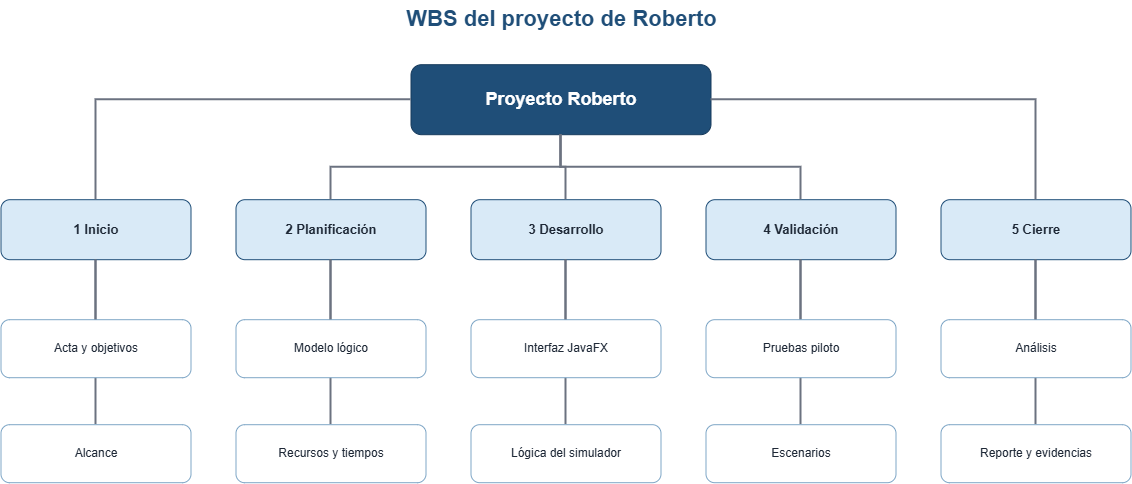

The diagram above was exported from draw.io. Its source (the exported page's mxGraphModel, read from the mxfile embedded in the PNG):
<mxGraphModel dx="1144" dy="773" grid="1" gridSize="10" guides="1" tooltips="1" connect="1" arrows="1" fold="1" page="1" pageScale="1" pageWidth="1200" pageHeight="760" math="0" shadow="0">
  <root>
    <mxCell id="0" />
    <mxCell id="1" parent="0" />
    <mxCell id="e5_2" edge="1" parent="1" source="p5" style="edgeStyle=orthogonalEdgeStyle;rounded=0;orthogonalLoop=1;jettySize=auto;html=1;strokeColor=#6B7280;strokeWidth=2;endArrow=none;" target="p5t2">
      <mxGeometry relative="1" as="geometry" />
    </mxCell>
    <mxCell id="e4_2" edge="1" parent="1" source="p4" style="edgeStyle=orthogonalEdgeStyle;rounded=0;orthogonalLoop=1;jettySize=auto;html=1;strokeColor=#6B7280;strokeWidth=2;endArrow=none;" target="p4t2">
      <mxGeometry relative="1" as="geometry" />
    </mxCell>
    <mxCell id="e2_2" edge="1" parent="1" source="p2" style="edgeStyle=orthogonalEdgeStyle;rounded=0;orthogonalLoop=1;jettySize=auto;html=1;strokeColor=#6B7280;strokeWidth=2;endArrow=none;" target="p2t2">
      <mxGeometry relative="1" as="geometry" />
    </mxCell>
    <mxCell id="e3_2" edge="1" parent="1" source="p3" style="edgeStyle=orthogonalEdgeStyle;rounded=0;orthogonalLoop=1;jettySize=auto;html=1;strokeColor=#6B7280;strokeWidth=2;endArrow=none;" target="p3t2">
      <mxGeometry relative="1" as="geometry" />
    </mxCell>
    <mxCell id="e1_2" edge="1" parent="1" source="p1" style="edgeStyle=orthogonalEdgeStyle;rounded=0;orthogonalLoop=1;jettySize=auto;html=1;strokeColor=#6B7280;strokeWidth=2;endArrow=none;" target="p1t2">
      <mxGeometry relative="1" as="geometry" />
    </mxCell>
    <mxCell id="title" parent="1" style="text;html=1;strokeColor=none;fillColor=none;align=center;verticalAlign=middle;fontColor=#1F4E78;fontSize=22;fontStyle=1;" value="WBS del proyecto de Roberto" vertex="1">
      <mxGeometry height="40" width="540" x="330" y="20" as="geometry" />
    </mxCell>
    <mxCell id="root" parent="1" style="rounded=1;whiteSpace=wrap;html=1;fillColor=#1F4E78;strokeColor=#163A5C;fontColor=#FFFFFF;fontStyle=1;fontSize=18;align=center;verticalAlign=middle;" value="Proyecto Roberto" vertex="1">
      <mxGeometry height="70" width="300" x="450" y="85" as="geometry" />
    </mxCell>
    <mxCell id="p1" parent="1" style="rounded=1;whiteSpace=wrap;html=1;fillColor=#D9EAF7;strokeColor=#1F4E78;fontColor=#1F2937;fontStyle=1;fontSize=13;align=center;verticalAlign=middle;" value="1 Inicio" vertex="1">
      <mxGeometry height="60" width="190" x="40" y="220" as="geometry" />
    </mxCell>
    <mxCell id="er1" edge="1" parent="1" source="root" style="edgeStyle=orthogonalEdgeStyle;rounded=0;orthogonalLoop=1;jettySize=auto;html=1;strokeColor=#6B7280;strokeWidth=2;endArrow=none;" target="p1">
      <mxGeometry relative="1" as="geometry" />
    </mxCell>
    <mxCell id="p1t1" parent="1" style="rounded=1;whiteSpace=wrap;html=1;fillColor=#FFFFFF;strokeColor=#7EA6C6;fontColor=#1F2937;fontSize=12;align=center;verticalAlign=middle;" value="Acta y objetivos" vertex="1">
      <mxGeometry height="58" width="190" x="40" y="340" as="geometry" />
    </mxCell>
    <mxCell id="e1_1" edge="1" parent="1" source="p1" style="edgeStyle=orthogonalEdgeStyle;rounded=0;orthogonalLoop=1;jettySize=auto;html=1;strokeColor=#6B7280;strokeWidth=2;endArrow=none;" target="p1t1">
      <mxGeometry relative="1" as="geometry" />
    </mxCell>
    <mxCell id="p1t2" parent="1" style="rounded=1;whiteSpace=wrap;html=1;fillColor=#FFFFFF;strokeColor=#7EA6C6;fontColor=#1F2937;fontSize=12;align=center;verticalAlign=middle;" value="Alcance" vertex="1">
      <mxGeometry height="58" width="190" x="40" y="445" as="geometry" />
    </mxCell>
    <mxCell id="p2" parent="1" style="rounded=1;whiteSpace=wrap;html=1;fillColor=#D9EAF7;strokeColor=#1F4E78;fontColor=#1F2937;fontStyle=1;fontSize=13;align=center;verticalAlign=middle;" value="2 Planificación" vertex="1">
      <mxGeometry height="60" width="190" x="275" y="220" as="geometry" />
    </mxCell>
    <mxCell id="er2" edge="1" parent="1" source="root" style="edgeStyle=orthogonalEdgeStyle;rounded=0;orthogonalLoop=1;jettySize=auto;html=1;strokeColor=#6B7280;strokeWidth=2;endArrow=none;" target="p2">
      <mxGeometry relative="1" as="geometry" />
    </mxCell>
    <mxCell id="p2t1" parent="1" style="rounded=1;whiteSpace=wrap;html=1;fillColor=#FFFFFF;strokeColor=#7EA6C6;fontColor=#1F2937;fontSize=12;align=center;verticalAlign=middle;" value="Modelo lógico" vertex="1">
      <mxGeometry height="58" width="190" x="275" y="340" as="geometry" />
    </mxCell>
    <mxCell id="e2_1" edge="1" parent="1" source="p2" style="edgeStyle=orthogonalEdgeStyle;rounded=0;orthogonalLoop=1;jettySize=auto;html=1;strokeColor=#6B7280;strokeWidth=2;endArrow=none;" target="p2t1">
      <mxGeometry relative="1" as="geometry" />
    </mxCell>
    <mxCell id="p2t2" parent="1" style="rounded=1;whiteSpace=wrap;html=1;fillColor=#FFFFFF;strokeColor=#7EA6C6;fontColor=#1F2937;fontSize=12;align=center;verticalAlign=middle;" value="Recursos y tiempos" vertex="1">
      <mxGeometry height="58" width="190" x="275" y="445" as="geometry" />
    </mxCell>
    <mxCell id="p3" parent="1" style="rounded=1;whiteSpace=wrap;html=1;fillColor=#D9EAF7;strokeColor=#1F4E78;fontColor=#1F2937;fontStyle=1;fontSize=13;align=center;verticalAlign=middle;" value="3 Desarrollo" vertex="1">
      <mxGeometry height="60" width="190" x="510" y="220" as="geometry" />
    </mxCell>
    <mxCell id="er3" edge="1" parent="1" source="root" style="edgeStyle=orthogonalEdgeStyle;rounded=0;orthogonalLoop=1;jettySize=auto;html=1;strokeColor=#6B7280;strokeWidth=2;endArrow=none;" target="p3">
      <mxGeometry relative="1" as="geometry" />
    </mxCell>
    <mxCell id="p3t1" parent="1" style="rounded=1;whiteSpace=wrap;html=1;fillColor=#FFFFFF;strokeColor=#7EA6C6;fontColor=#1F2937;fontSize=12;align=center;verticalAlign=middle;" value="Interfaz JavaFX" vertex="1">
      <mxGeometry height="58" width="190" x="510" y="340" as="geometry" />
    </mxCell>
    <mxCell id="e3_1" edge="1" parent="1" source="p3" style="edgeStyle=orthogonalEdgeStyle;rounded=0;orthogonalLoop=1;jettySize=auto;html=1;strokeColor=#6B7280;strokeWidth=2;endArrow=none;" target="p3t1">
      <mxGeometry relative="1" as="geometry" />
    </mxCell>
    <mxCell id="p3t2" parent="1" style="rounded=1;whiteSpace=wrap;html=1;fillColor=#FFFFFF;strokeColor=#7EA6C6;fontColor=#1F2937;fontSize=12;align=center;verticalAlign=middle;" value="Lógica del simulador" vertex="1">
      <mxGeometry height="58" width="190" x="510" y="445" as="geometry" />
    </mxCell>
    <mxCell id="p4" parent="1" style="rounded=1;whiteSpace=wrap;html=1;fillColor=#D9EAF7;strokeColor=#1F4E78;fontColor=#1F2937;fontStyle=1;fontSize=13;align=center;verticalAlign=middle;" value="4 Validación" vertex="1">
      <mxGeometry height="60" width="190" x="745" y="220" as="geometry" />
    </mxCell>
    <mxCell id="er4" edge="1" parent="1" source="root" style="edgeStyle=orthogonalEdgeStyle;rounded=0;orthogonalLoop=1;jettySize=auto;html=1;strokeColor=#6B7280;strokeWidth=2;endArrow=none;" target="p4">
      <mxGeometry relative="1" as="geometry" />
    </mxCell>
    <mxCell id="p4t1" parent="1" style="rounded=1;whiteSpace=wrap;html=1;fillColor=#FFFFFF;strokeColor=#7EA6C6;fontColor=#1F2937;fontSize=12;align=center;verticalAlign=middle;" value="Pruebas piloto" vertex="1">
      <mxGeometry height="58" width="190" x="745" y="340" as="geometry" />
    </mxCell>
    <mxCell id="e4_1" edge="1" parent="1" source="p4" style="edgeStyle=orthogonalEdgeStyle;rounded=0;orthogonalLoop=1;jettySize=auto;html=1;strokeColor=#6B7280;strokeWidth=2;endArrow=none;" target="p4t1">
      <mxGeometry relative="1" as="geometry" />
    </mxCell>
    <mxCell id="p4t2" parent="1" style="rounded=1;whiteSpace=wrap;html=1;fillColor=#FFFFFF;strokeColor=#7EA6C6;fontColor=#1F2937;fontSize=12;align=center;verticalAlign=middle;" value="Escenarios" vertex="1">
      <mxGeometry height="58" width="190" x="745" y="445" as="geometry" />
    </mxCell>
    <mxCell id="p5" parent="1" style="rounded=1;whiteSpace=wrap;html=1;fillColor=#D9EAF7;strokeColor=#1F4E78;fontColor=#1F2937;fontStyle=1;fontSize=13;align=center;verticalAlign=middle;" value="5 Cierre" vertex="1">
      <mxGeometry height="60" width="190" x="980" y="220" as="geometry" />
    </mxCell>
    <mxCell id="er5" edge="1" parent="1" source="root" style="edgeStyle=orthogonalEdgeStyle;rounded=0;orthogonalLoop=1;jettySize=auto;html=1;strokeColor=#6B7280;strokeWidth=2;endArrow=none;" target="p5">
      <mxGeometry relative="1" as="geometry" />
    </mxCell>
    <mxCell id="p5t1" parent="1" style="rounded=1;whiteSpace=wrap;html=1;fillColor=#FFFFFF;strokeColor=#7EA6C6;fontColor=#1F2937;fontSize=12;align=center;verticalAlign=middle;" value="Análisis" vertex="1">
      <mxGeometry height="58" width="190" x="980" y="340" as="geometry" />
    </mxCell>
    <mxCell id="e5_1" edge="1" parent="1" source="p5" style="edgeStyle=orthogonalEdgeStyle;rounded=0;orthogonalLoop=1;jettySize=auto;html=1;strokeColor=#6B7280;strokeWidth=2;endArrow=none;" target="p5t1">
      <mxGeometry relative="1" as="geometry" />
    </mxCell>
    <mxCell id="p5t2" parent="1" style="rounded=1;whiteSpace=wrap;html=1;fillColor=#FFFFFF;strokeColor=#7EA6C6;fontColor=#1F2937;fontSize=12;align=center;verticalAlign=middle;" value="Reporte y evidencias" vertex="1">
      <mxGeometry height="58" width="190" x="980" y="445" as="geometry" />
    </mxCell>
  </root>
</mxGraphModel>